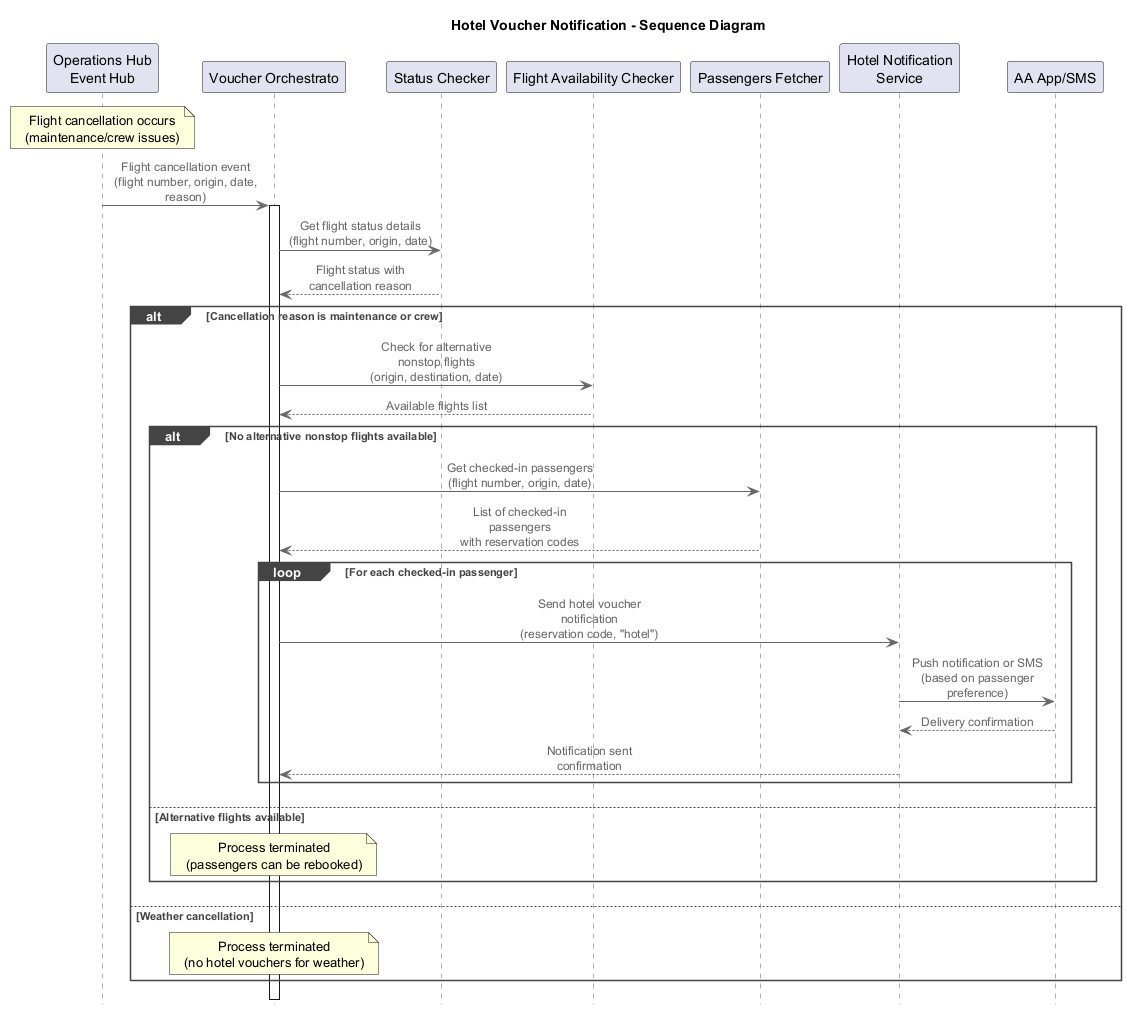

The diagram above was rendered by PlantUML. Its source (embedded in the PNG):
@startuml Sequence_Diagram
!include https://raw.githubusercontent.com/plantuml-stdlib/C4-PlantUML/master/C4_Sequence.puml

title Hotel Voucher Notification - Sequence Diagram

participant "Operations Hub\nEvent Hub" as EventHub
participant "Voucher Orchestrato" as Processor
participant "Status Checker" as FlightService
participant "Flight Availability Checker" as AvailabilityService
participant "Passengers Fetcher" as PassengerService
participant "Hotel Notification\nService" as NotificationService
participant "AA App/SMS" as Notification

note over EventHub: Flight cancellation occurs\n(maintenance/crew issues)

EventHub -> Processor: Flight cancellation event\n(flight number, origin, date, reason)

activate Processor

Processor -> FlightService: Get flight status details\n(flight number, origin, date)
FlightService --> Processor: Flight status with cancellation reason

alt Cancellation reason is maintenance or crew
    Processor -> AvailabilityService: Check for alternative nonstop flights\n(origin, destination, date)
    AvailabilityService --> Processor: Available flights list
    
    alt No alternative nonstop flights available
        Processor -> PassengerService: Get checked-in passengers\n(flight number, origin, date)
        PassengerService --> Processor: List of checked-in passengers\nwith reservation codes
        
        loop For each checked-in passenger
            Processor -> NotificationService: Send hotel voucher notification\n(reservation code, "hotel")
            NotificationService -> Notification: Push notification or SMS\n(based on passenger preference)
            Notification --> NotificationService: Delivery confirmation
            NotificationService --> Processor: Notification sent confirmation
        end
    else Alternative flights available
        note over Processor: Process terminated\n(passengers can be rebooked)
    end
else Weather cancellation
    note over Processor: Process terminated\n(no hotel vouchers for weather)
end

deactivate Processor

@enduml